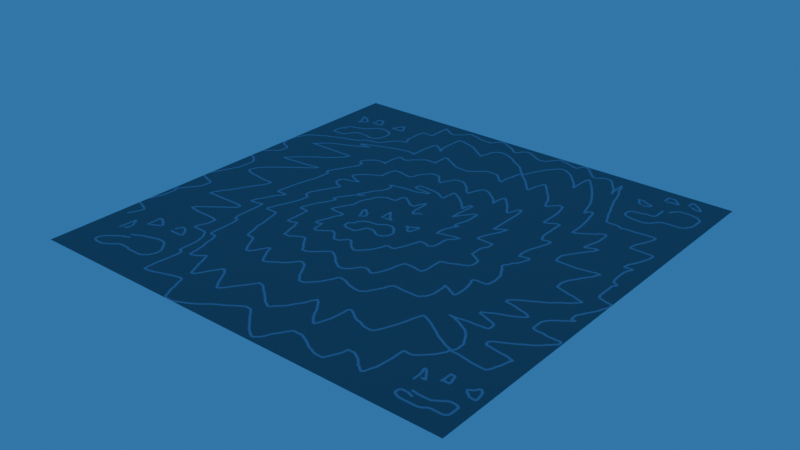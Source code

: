 # Source: dywan.blend  (saved by Blender 4.3.34; exported with 4.5.12 LTS)
import bpy
from mathutils import Matrix  # noqa: F401  (used for matrix-valued properties, if any)

bpy.ops.wm.read_factory_settings(use_empty=True)
scene = bpy.context.scene
scene.name = 'Scene'

# ---- collections
col_collection = bpy.data.collections.new('Collection'); scene.collection.children.link(col_collection)

# ---- images (referenced by path relative to the original .blend; pixels are not part of the script)
import os
ASSET_DIR = os.environ.get("B2B_ASSET_DIR", "")  # directory of the original .blend (textures are referenced by path, not embedded)
HERE = os.path.dirname(os.path.abspath(__file__))  # packed textures are extracted next to this script under _unpacked/

def load_image(name, relpath, width, height, colorspace="sRGB"):
    """Load a texture the original file referenced (path relative to the .blend, or extracted next to this script)."""
    p = next((c for c in (os.path.join(HERE, relpath), os.path.join(ASSET_DIR, relpath)) if relpath and os.path.exists(c)), "")
    if p:
        img = bpy.data.images.load(p, check_existing=True)
        img.name = name
    else:  # same state as the original file: an image datablock whose file is absent (Cycles renders it pink)
        img = bpy.data.images.new(name, width, height)
        img.source = "FILE"
        img.filepath = "//" + (relpath or name)
    img.colorspace_settings.name = colorspace
    return img
img_untitled_001 = load_image('Untitled.001', '_unpacked/Untitled.e33bdba6.png', 1024, 1024, 'sRGB')

# ---- materials (node trees are filled in below, after node groups)
mat_material = bpy.data.materials.new('Material')
mat_material.alpha_threshold = 0.0
mat_material.roughness = 0.5
mat_material.line_color = (0.0, 0.0, 0.0, 1.0)

# ---- material node trees
mat_material.use_nodes = True; mat_material.node_tree.nodes.clear()
_N = mat_material.node_tree.nodes; _L = mat_material.node_tree.links
n0 = _N.new('ShaderNodeOutputMaterial'); n0.name = 'Material Output'; n0.location = (300, 300)
n1 = _N.new('ShaderNodeBsdfPrincipled'); n1.name = 'Principled BSDF'; n1.location = (10, 300)
n1.inputs[3].default_value = 1.45
n1.inputs[4].default_value = 0.8227
n2 = _N.new('ShaderNodeTexImage'); n2.name = 'Image Texture'; n2.location = (-347, 160)
n2.image = img_untitled_001
_L.new(n1.outputs[0], n0.inputs[0])
_L.new(n2.outputs[0], n1.inputs[0])
n0.is_active_output = True

# ---- world
world_world = bpy.data.worlds.new('World'); scene.world = world_world
world_world.use_nodes = True; world_world.node_tree.nodes.clear()
_N = world_world.node_tree.nodes; _L = world_world.node_tree.links
n0 = _N.new('ShaderNodeOutputWorld'); n0.name = 'World Output'; n0.location = (300, 300)
n1 = _N.new('ShaderNodeBackground'); n1.name = 'Background'; n1.location = (10, 300)
n1.inputs[0].default_value = (0.03954, 0.166, 0.4336, 1.0)
_L.new(n1.outputs[0], n0.inputs[0])
n0.is_active_output = True
world_world.color = (0.05088, 0.05088, 0.05088)
world_world.sun_shadow_jitter_overblur = 0.0

# ---- meshes
me_plane = bpy.data.meshes.new('Plane')
me_plane.from_pydata([(-1.0, -1.0, 0.0), (1.0, -1.0, 0.0), (-1.0, 1.0, 0.0), (1.0, 1.0, 0.0)], [], [(0, 1, 3, 2)])
_uv = me_plane.uv_layers.new(name='UVMap')
_uv.uv.foreach_set('vector', [0.0, 0.0, 1.0, 0.0, 1.0, 1.0, 0.0, 1.0])
me_plane.materials.append(mat_material)
me_plane.update()

# ---- objects
ob_plane = bpy.data.objects.new('Plane', me_plane)

# ---- transforms, parenting, visibility, modifiers, constraints
ob_plane.location = (0.0, 0.0, 0.0)
ob_plane.scale = (1.5, 1.5, 1.0)

# ---- collection membership
col_collection.objects.link(ob_plane)

# ---- scene / render settings (as saved in the file)
scene.frame_start = 1; scene.frame_end = 250; scene.frame_set(1)
scene.render.engine = 'BLENDER_EEVEE_NEXT'
bpy.context.view_layer.update()

# ---- added for rendering (the .blend has no active camera): camera
cam_auto = bpy.data.cameras.new('AutoCamera')
cam_auto.lens = 50.0
cam_auto.sensor_width = 36.0
cam_auto.clip_end = 1000.0
ob_auto_camera = bpy.data.objects.new('AutoCamera', cam_auto)
scene.collection.objects.link(ob_auto_camera)
ob_auto_camera.location = (3.9254, -4.71047, 3.14032)
ob_auto_camera.rotation_euler = (1.09748, -7.21219e-08, 0.694738)
scene.camera = ob_auto_camera
bpy.context.view_layer.update()
